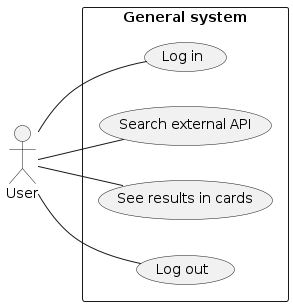

The diagram above was rendered by PlantUML. Its source (embedded in the PNG):
@startuml
left to right direction
actor User as user
rectangle "General system" {
  user -- (Log out)
  user -- (See results in cards)
  user -- (Search external API)
  user -- (Log in)
}
@enduml